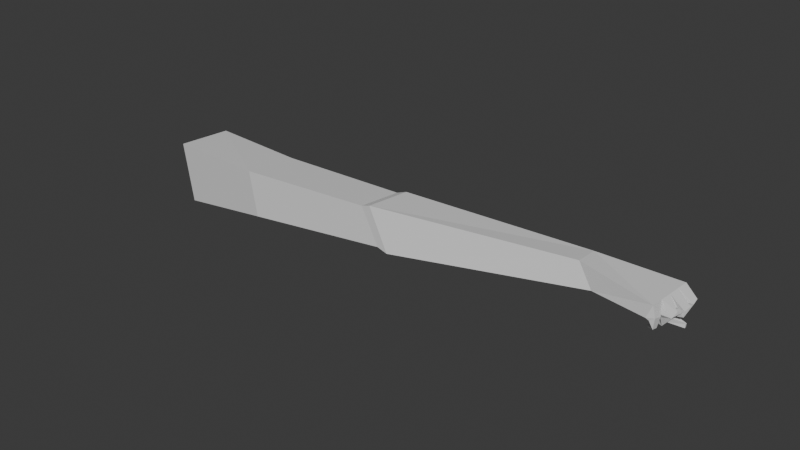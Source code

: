 # Source: HandForLamp.blend  (saved by Blender 4.2.66; exported with 4.5.12 LTS)
import bpy
from mathutils import Matrix  # noqa: F401  (used for matrix-valued properties, if any)

bpy.ops.wm.read_factory_settings(use_empty=True)
scene = bpy.context.scene
scene.name = 'Scene'

# ---- collections
col_collection = bpy.data.collections.new('Collection'); scene.collection.children.link(col_collection)

# ---- materials (node trees are filled in below, after node groups)
mat_hand = bpy.data.materials.new('Hand')

# ---- material node trees
mat_hand.use_nodes = True; mat_hand.node_tree.nodes.clear()
_N = mat_hand.node_tree.nodes; _L = mat_hand.node_tree.links
n0 = _N.new('ShaderNodeBsdfPrincipled'); n0.name = 'Principled BSDF'; n0.location = (10, 300)
n1 = _N.new('ShaderNodeOutputMaterial'); n1.name = 'Material Output'; n1.location = (300, 300)
_L.new(n0.outputs[0], n1.inputs[0])
n1.is_active_output = True

# ---- world
world_world = bpy.data.worlds.new('World'); scene.world = world_world
world_world.use_nodes = True; world_world.node_tree.nodes.clear()
_N = world_world.node_tree.nodes; _L = world_world.node_tree.links
n0 = _N.new('ShaderNodeOutputWorld'); n0.name = 'World Output'; n0.location = (300, 300)
n1 = _N.new('ShaderNodeBackground'); n1.name = 'Background'; n1.location = (10, 300)
n1.inputs[0].default_value = (0.05088, 0.05088, 0.05088, 1.0)
_L.new(n1.outputs[0], n0.inputs[0])
n0.is_active_output = True
world_world.color = (0.05088, 0.05088, 0.05088)
world_world.sun_shadow_jitter_overblur = 0.0

# ---- meshes
me_cube_003 = bpy.data.meshes.new('Cube.003')
me_cube_003.from_pydata([(-0.1379, 0.007425, -0.01404), (-0.1423, 0.007425, 0.03188), (-0.1387, -0.03477, -0.01534), (-0.1431, -0.03477, 0.03058), (0.07418, -0.007064, -0.01622), (0.06286, -0.007064, 0.01099), (0.07418, -0.04103, -0.01622), (0.06286, -0.04103, 0.01099), (-0.04601, -0.04498, -0.0119), (-0.04949, -0.04498, 0.02219), (-0.04601, -0.003896, -0.0119), (-0.04949, -0.003896, 0.02219), (0.2178, -0.01429, -0.007778), (0.2256, -0.01437, -0.02558), (0.2221, 0.006173, -0.02662), (0.2143, 0.006248, -0.008815), (0.07066, -0.005833, 0.01228), (0.07048, -0.04136, 0.01219), (0.08255, -0.04136, -0.01939), (0.08272, -0.005838, -0.01931), (0.2707, -0.01929, -0.02352), (0.2655, -0.01948, -0.03213), (0.264, 0.02219, -0.03274), (0.2676, 0.02219, -0.02407), (0.2699, -0.008924, -0.02366), (0.2692, 0.001447, -0.0238), (0.2684, 0.01182, -0.02393), (0.2646, 0.01179, -0.03269), (0.2651, 0.001382, -0.03265), (0.2656, -0.009024, -0.0326), (0.2699, 0.01601, -0.03503), (0.2756, 0.01676, -0.0342), (0.2744, 0.02293, -0.03328), (0.2688, 0.02224, -0.03424), (0.2723, 0.004469, -0.03305), (0.2763, 0.005139, -0.03473), (0.2754, 0.01318, -0.0345), (0.2697, 0.01229, -0.03141), (0.2668, -0.005829, -0.03643), (0.2747, -0.006359, -0.03535), (0.2744, 0.0004967, -0.03372), (0.2711, 0.001769, -0.03577), (0.2669, -0.01808, -0.03409), (0.2706, -0.01741, -0.03225), (0.2705, -0.01137, -0.03331), (0.2668, -0.01075, -0.03477), (0.268, -0.01614, -0.04011), (0.2663, -0.01599, -0.03748), (0.2665, -0.01145, -0.03917), (0.2679, -0.0117, -0.04068), (0.2623, -0.01204, -0.04147), (0.2617, -0.012, -0.03992), (0.2616, -0.01028, -0.03997), (0.2623, -0.01031, -0.04148), (0.2664, -0.003631, -0.0427), (0.2645, -0.003385, -0.03909), (0.2647, 0.0006844, -0.03911), (0.2667, 0.0004279, -0.0426), (0.2586, -0.001377, -0.04102), (0.258, -0.001288, -0.03895), (0.2582, 0.0009832, -0.03895), (0.2589, 0.0008859, -0.04096), (0.2656, 0.005496, -0.04219), (0.264, 0.006369, -0.03852), (0.2636, 0.01069, -0.0396), (0.2654, 0.00984, -0.04316), (0.2541, 0.005407, -0.04036), (0.2528, 0.006058, -0.03762), (0.2526, 0.009277, -0.03843), (0.2539, 0.008644, -0.04108), (0.2679, 0.01819, -0.04496), (0.2662, 0.01659, -0.04144), (0.2652, 0.02087, -0.03984), (0.267, 0.02244, -0.04324), (0.2569, 0.01586, -0.04452), (0.2562, 0.01496, -0.04237), (0.2556, 0.01744, -0.04145), (0.2564, 0.01832, -0.04354), (0.2279, 0.0003628, -0.02817), (0.2282, 0.01069, -0.03325), (0.2343, 0.0164, -0.03846), (0.2361, 0.01132, -0.03803), (0.2319, 0.006916, -0.03427), (0.2457, 0.02135, -0.03991), (0.2469, 0.01538, -0.03944), (0.2423, 0.0199, -0.04575), (0.2438, 0.01591, -0.04513), (0.2581, 0.02355, -0.04646), (0.2588, 0.01919, -0.04755), (0.2562, 0.02327, -0.05114), (0.256, 0.01955, -0.0511), (0.2669, 0.02351, -0.05079), (0.2673, 0.02167, -0.05072), (0.2663, 0.02362, -0.05333), (0.2667, 0.02152, -0.05326)], [], [(0, 2, 3, 1), (8, 6, 7, 9), (17, 12, 15, 16), (10, 0, 1, 11), (8, 10, 4, 6), (9, 11, 1, 3), (7, 5, 11, 9), (2, 0, 10, 8), (4, 10, 11, 5), (2, 8, 9, 3), (12, 20, 24, 25, 26, 23, 15), (18, 13, 12, 17), (16, 15, 14, 19), (19, 14, 13, 18), (4, 19, 18, 6), (5, 16, 19, 4), (6, 18, 17, 7), (7, 17, 16, 5), (33, 72, 71, 30), (13, 21, 20, 12), (15, 23, 22, 14), (22, 80, 79, 14), (35, 62, 65, 36), (40, 57, 56, 41), (43, 46, 49, 44), (27, 30, 31, 26), (26, 31, 32, 23), (23, 32, 33, 22), (22, 33, 30, 27), (28, 34, 35, 25), (25, 35, 36, 26), (26, 36, 37, 27), (27, 37, 34, 28), (29, 38, 39, 24), (24, 39, 40, 25), (25, 40, 41, 28), (28, 41, 38, 29), (21, 42, 43, 20), (20, 43, 44, 24), (24, 44, 45, 29), (29, 45, 42, 21), (46, 50, 53, 49), (42, 47, 46, 43), (44, 49, 48, 45), (45, 48, 47, 42), (51, 52, 53, 50), (47, 51, 50, 46), (49, 53, 52, 48), (48, 52, 51, 47), (54, 58, 61, 57), (41, 56, 55, 38), (39, 54, 57, 40), (38, 55, 54, 39), (59, 60, 61, 58), (55, 59, 58, 54), (57, 61, 60, 56), (56, 60, 59, 55), (65, 69, 68, 64), (34, 63, 62, 35), (36, 65, 64, 37), (37, 64, 63, 34), (67, 68, 69, 66), (64, 68, 67, 63), (62, 66, 69, 65), (63, 67, 66, 62), (73, 77, 76, 72), (31, 70, 73, 32), (30, 71, 70, 31), (32, 73, 72, 33), (75, 76, 77, 74), (72, 76, 75, 71), (70, 74, 77, 73), (71, 75, 74, 70), (27, 28, 29, 21, 13, 14, 78), (79, 80, 81, 82), (78, 82, 81, 27), (14, 79, 82, 78), (22, 83, 85, 80), (86, 90, 88, 84), (80, 85, 86, 81), (27, 84, 83, 22), (81, 86, 84, 27), (87, 91, 93, 89), (85, 89, 90, 86), (83, 87, 89, 85), (84, 88, 87, 83), (92, 94, 93, 91), (88, 92, 91, 87), (90, 94, 92, 88), (89, 93, 94, 90)])
_uv = me_cube_003.uv_layers.new(name='UVMap')
_uv.uv.foreach_set('vector', [0.5829, 0.1084, 0.484, 0.1109, 0.484, 0.002541, 0.5829, 3.03e-09, 0.4566, 0.2308, 0.4468, 0.5131, 0.3856, 0.4826, 0.378, 0.2176, 0.1336, 0.5027, 0.083, 0.8544, 0.0344, 0.8482, 0.05018, 0.5062, 0.2951, 0.2333, 0.2695, 0.02071, 0.376, -2.919e-08, 0.374, 0.2174, 0.1374, 0.2139, 0.2339, 0.2177, 0.2149, 0.4987, 0.1351, 0.4955, 0.1314, 0.2198, 0.03486, 0.2234, -6.193e-10, 0.005096, 0.09901, -3.413e-08, 0.1321, 0.4853, 0.05231, 0.4883, 0.03486, 0.2234, 0.1314, 0.2198, 0.1705, -1.205e-08, 0.2695, 0.005243, 0.2339, 0.2177, 0.1374, 0.2139, 0.3121, 0.5144, 0.2951, 0.2333, 0.374, 0.2174, 0.3732, 0.4818, 0.484, 0.01703, 0.4566, 0.2308, 0.378, 0.2176, 0.378, -3.458e-09, 0.083, 0.8544, 0.09914, 0.9817, 0.07471, 0.9808, 0.05027, 0.9799, 0.02584, 0.979, 0.001404, 0.9782, 0.0344, 0.8482, 0.4526, 0.533, 0.4502, 0.874, 0.4102, 0.8532, 0.3813, 0.5002, 0.378, 0.4999, 0.3615, 0.8418, 0.3216, 0.8641, 0.3068, 0.5353, 0.217, 0.5196, 0.2319, 0.8475, 0.1833, 0.8536, 0.1336, 0.5159, 0.2149, 0.4987, 0.217, 0.5196, 0.1336, 0.5159, 0.1351, 0.4955, 0.3732, 0.4818, 0.378, 0.4999, 0.3068, 0.5353, 0.3121, 0.5144, 0.4468, 0.5131, 0.4526, 0.533, 0.3813, 0.5002, 0.3856, 0.4826, 0.1321, 0.4853, 0.1336, 0.5027, 0.05018, 0.5062, 0.05231, 0.4883, 0.5085, 0.414, 0.5198, 0.4183, 0.5223, 0.4289, 0.5085, 0.4289, 0.4502, 0.874, 0.4569, 0.9669, 0.436, 0.978, 0.4102, 0.8532, 0.3615, 0.8418, 0.3382, 0.9721, 0.3172, 0.9659, 0.3216, 0.8641, 0.3172, 0.9659, 0.2969, 0.8968, 0.3076, 0.8805, 0.3216, 0.8641, 0.5343, 0.2185, 0.526, 0.243, 0.5157, 0.2432, 0.5157, 0.2148, 0.5075, 0.4904, 0.5052, 0.5179, 0.4966, 0.5139, 0.5043, 0.4987, 0.5286, 0.3935, 0.5251, 0.4127, 0.5147, 0.4137, 0.5146, 0.3952, 0.5092, 0.2884, 0.4943, 0.2868, 0.484, 0.2781, 0.5126, 0.2663, 0.02584, 0.979, 0.01458, 0.9991, 6.421e-09, 0.9966, 0.001404, 0.9782, 0.3382, 0.9721, 0.3182, 0.9902, 0.3147, 0.9774, 0.3172, 0.9659, 0.5085, 0.4151, 0.5082, 0.4267, 0.4935, 0.4289, 0.484, 0.4153, 0.5044, 0.2346, 0.4928, 0.2214, 0.484, 0.2159, 0.5157, 0.2148, 0.05027, 0.9799, 0.04192, 1.0, 0.02295, 0.9986, 0.02584, 0.979, 0.484, 0.3221, 0.5138, 0.3254, 0.4994, 0.331, 0.4939, 0.3422, 0.2411, 0.9488, 0.2417, 0.9605, 0.2232, 0.9663, 0.2166, 0.9491, 0.506, 0.4519, 0.4975, 0.4581, 0.484, 0.4452, 0.5095, 0.4289, 0.5319, 0.4786, 0.5277, 0.4998, 0.5116, 0.4959, 0.5075, 0.4786, 0.484, 0.4786, 0.5075, 0.4904, 0.5043, 0.4987, 0.4884, 0.5011, 0.5412, 0.5031, 0.532, 0.5032, 0.5319, 0.486, 0.5412, 0.4786, 0.4569, 0.9669, 0.4616, 0.9709, 0.4569, 0.9794, 0.436, 0.978, 0.5329, 0.3745, 0.5286, 0.3935, 0.5146, 0.3952, 0.5085, 0.3745, 0.5138, 0.3289, 0.5251, 0.3486, 0.5188, 0.3556, 0.5143, 0.3522, 0.543, 0.4786, 0.5373, 0.4747, 0.5381, 0.4574, 0.543, 0.4541, 0.5319, 0.522, 0.5319, 0.5058, 0.535, 0.5032, 0.5401, 0.5155, 0.4616, 0.9709, 0.4702, 0.9704, 0.476, 0.9749, 0.4569, 0.9794, 0.5251, 0.3486, 0.5274, 0.3669, 0.523, 0.3652, 0.5188, 0.3556, 0.5373, 0.4747, 0.5271, 0.4737, 0.5306, 0.4628, 0.5381, 0.4574, 0.5133, 0.429, 0.5133, 0.433, 0.5096, 0.433, 0.5095, 0.4289, 0.4702, 0.9704, 0.4779, 0.961, 0.4814, 0.9627, 0.476, 0.9749, 0.5274, 0.3669, 0.5167, 0.3745, 0.5138, 0.372, 0.523, 0.3652, 0.5075, 0.5343, 0.5075, 0.5228, 0.5114, 0.5239, 0.5181, 0.5359, 0.5274, 0.3745, 0.5313, 0.3554, 0.5366, 0.3556, 0.537, 0.3745, 0.5157, 0.2681, 0.5245, 0.257, 0.5332, 0.261, 0.5361, 0.2679, 0.5277, 0.4998, 0.5189, 0.5228, 0.5096, 0.5219, 0.5116, 0.4959, 0.4975, 0.4581, 0.4976, 0.4667, 0.4892, 0.471, 0.484, 0.4452, 0.5231, 0.523, 0.5231, 0.5283, 0.5183, 0.528, 0.5181, 0.5228, 0.4976, 0.4667, 0.5095, 0.4755, 0.5056, 0.4786, 0.4892, 0.471, 0.5052, 0.5179, 0.488, 0.5255, 0.484, 0.5226, 0.4966, 0.5139, 0.5245, 0.257, 0.5312, 0.2432, 0.5361, 0.2453, 0.5332, 0.261, 0.5138, 0.3569, 0.4925, 0.3745, 0.4859, 0.3727, 0.5048, 0.3545, 0.4928, 0.2214, 0.4929, 0.2448, 0.484, 0.2465, 0.484, 0.2159, 0.5138, 0.3254, 0.5138, 0.3569, 0.5048, 0.3545, 0.4994, 0.331, 0.5095, 0.4705, 0.5139, 0.4589, 0.524, 0.4603, 0.5271, 0.4786, 0.5293, 0.414, 0.5293, 0.4218, 0.5225, 0.4218, 0.5223, 0.414, 0.5139, 0.4589, 0.5196, 0.4333, 0.5271, 0.4343, 0.524, 0.4603, 0.5271, 0.4541, 0.5278, 0.4266, 0.5354, 0.4266, 0.5374, 0.4541, 0.4929, 0.2448, 0.5096, 0.265, 0.5029, 0.2663, 0.484, 0.2465, 0.2933, 0.9752, 0.2901, 0.9499, 0.2947, 0.9474, 0.3008, 0.97, 0.5417, 0.2916, 0.5417, 0.3221, 0.5311, 0.3206, 0.5269, 0.2928, 0.4943, 0.2868, 0.4935, 0.3043, 0.4852, 0.3093, 0.484, 0.2781, 0.3182, 0.9902, 0.2933, 0.9752, 0.3008, 0.97, 0.3147, 0.9774, 0.5138, 0.3284, 0.5138, 0.3221, 0.5193, 0.3221, 0.5194, 0.3284, 0.5269, 0.2916, 0.5289, 0.2683, 0.5349, 0.2683, 0.5373, 0.2916, 0.5274, 0.3552, 0.5287, 0.3289, 0.5346, 0.3289, 0.5376, 0.3552, 0.4935, 0.3043, 0.5126, 0.3187, 0.5082, 0.3221, 0.4852, 0.3093, 0.2411, 0.9488, 0.2166, 0.9491, 0.1921, 0.9493, 0.1676, 0.9479, 0.1833, 0.8536, 0.2319, 0.8475, 0.2177, 0.8611, 0.2421, 0.8641, 0.2551, 0.8805, 0.243, 0.8841, 0.2329, 0.8727, 0.484, 0.1109, 0.4984, 0.1237, 0.5067, 0.1359, 0.484, 0.2, 0.2319, 0.8475, 0.2421, 0.8641, 0.2329, 0.8727, 0.2177, 0.8611, 0.3172, 0.9659, 0.2962, 0.9245, 0.2817, 0.9176, 0.2969, 0.8968, 0.5215, 0.1572, 0.5318, 0.1884, 0.5224, 0.1936, 0.5071, 0.1624, 0.2551, 0.8805, 0.2628, 0.9017, 0.2532, 0.9046, 0.243, 0.8841, 0.484, 0.4153, 0.4943, 0.3766, 0.5085, 0.3745, 0.5085, 0.4151, 0.5067, 0.1359, 0.5215, 0.1572, 0.5071, 0.1624, 0.484, 0.2, 0.2837, 0.9552, 0.2756, 0.9769, 0.2695, 0.9759, 0.2724, 0.952, 0.2628, 0.9017, 0.2695, 0.9362, 0.2608, 0.9352, 0.2532, 0.9046, 0.2962, 0.9245, 0.2837, 0.9552, 0.2724, 0.952, 0.2817, 0.9176, 0.5269, 0.2695, 0.5235, 0.3007, 0.5131, 0.3006, 0.5126, 0.2695, 0.5244, 0.3221, 0.5244, 0.3281, 0.5194, 0.3283, 0.5201, 0.3222, 0.5235, 0.3007, 0.5216, 0.322, 0.5172, 0.3221, 0.5131, 0.3006, 0.5318, 0.1884, 0.5333, 0.2145, 0.5273, 0.2148, 0.5224, 0.1936, 0.2695, 0.9362, 0.2694, 0.9602, 0.2645, 0.9611, 0.2608, 0.9352])
me_cube_003.materials.append(mat_hand)
me_cube_003.update()

# ---- objects
ob_hand = bpy.data.objects.new('Hand', me_cube_003)

# ---- transforms, parenting, visibility, modifiers, constraints
ob_hand.location = (-0.06417, 0.01412, 0.0453)
ob_hand.rotation_euler = (-0.06281, -0.1757, -0.05483)

# ---- collection membership
col_collection.objects.link(ob_hand)

# ---- scene / render settings (as saved in the file)
scene.frame_start = 1; scene.frame_end = 250; scene.frame_set(1)
scene.render.engine = 'BLENDER_EEVEE_NEXT'
bpy.context.view_layer.update()

# ---- added for rendering (the .blend has no active camera and no usable light): camera, sun
cam_auto = bpy.data.cameras.new('AutoCamera')
cam_auto.lens = 50.0
cam_auto.sensor_width = 36.0
cam_auto.clip_end = 1000.0
ob_auto_camera = bpy.data.objects.new('AutoCamera', cam_auto)
scene.collection.objects.link(ob_auto_camera)
ob_auto_camera.location = (0.437929, -0.523461, 0.395448)
ob_auto_camera.rotation_euler = (1.09748, -7.21219e-08, 0.694738)
scene.camera = ob_auto_camera
light_auto_sun = bpy.data.lights.new('AutoSun', 'SUN')
light_auto_sun.energy = 3.0
light_auto_sun.angle = 0.0523599
ob_auto_sun = bpy.data.objects.new('AutoSun', light_auto_sun)
scene.collection.objects.link(ob_auto_sun)
ob_auto_sun.rotation_euler = (0.872665, 0.174533, 0.523599)
bpy.context.view_layer.update()

